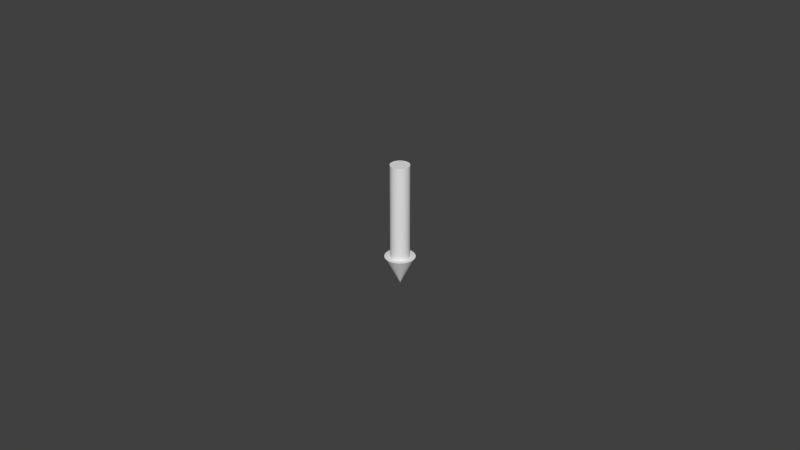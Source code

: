 # Source: arrow.blend  (saved by Blender 2.55.0; exported with 4.5.12 LTS)
import bpy
from mathutils import Matrix  # noqa: F401  (used for matrix-valued properties, if any)

bpy.ops.wm.read_factory_settings(use_empty=True)
scene = bpy.context.scene
scene.name = 'Scene'

# ---- collections
col_collection_1 = bpy.data.collections.new('Collection 1'); scene.collection.children.link(col_collection_1)

# ---- world
world_world = bpy.data.worlds.new('World'); scene.world = world_world
world_world.color = (0.05088, 0.05088, 0.05088)
world_world.use_sun_shadow = False
world_world.sun_shadow_jitter_overblur = 0.0
world_world.cycles.sampling_method = 'MANUAL'
world_world.cycles.sample_map_resolution = 256

# ---- meshes
me_cylinder = bpy.data.meshes.new('Cylinder')
me_cylinder.from_pydata([(0.06393, 0.06371, -0.3411), (0.07514, 0.05005, -0.3411), (0.08346, 0.03448, -0.3411), (0.08859, 0.01758, -0.3411), (0.09032, -8.032e-07, -0.3411), (0.08859, -0.01758, -0.3411), (0.08346, -0.03448, -0.3411), (0.07514, -0.05006, -0.3411), (0.06393, -0.06371, -0.3411), (0.05028, -0.07491, -0.3411), (0.0347, -0.08324, -0.3411), (0.0178, -0.08836, -0.3411), (0.0002257, -0.0901, -0.3411), (-0.01735, -0.08836, -0.3411), (-0.03425, -0.08324, -0.3411), (-0.04983, -0.07491, -0.3411), (-0.06348, -0.06371, -0.3411), (-0.07469, -0.05005, -0.3411), (-0.08301, -0.03448, -0.3411), (-0.08814, -0.01758, -0.3411), (-0.08987, -7.23e-07, -0.3411), (-0.08814, 0.01758, -0.3411), (-0.08301, 0.03448, -0.3411), (-0.07469, 0.05005, -0.3411), (-0.06348, 0.06371, -0.3411), (-0.04983, 0.07491, -0.3411), (-0.03425, 0.08324, -0.3411), (-0.01735, 0.08836, -0.3411), (0.0002259, 0.09009, -0.3411), (0.0178, 0.08836, -0.3411), (0.0347, 0.08324, -0.3411), (0.05028, 0.07491, -0.3411), (0.06393, 0.06371, -0.0342), (0.07514, 0.05005, -0.0342), (0.08346, 0.03448, -0.0342), (0.08859, 0.01758, -0.0342), (0.09032, -1.012e-06, -0.0342), (0.08859, -0.01758, -0.0342), (0.08346, -0.03448, -0.0342), (0.07514, -0.05006, -0.0342), (0.06393, -0.06371, -0.0342), (0.05028, -0.07491, -0.0342), (0.0347, -0.08324, -0.0342), (0.0178, -0.08836, -0.0342), (0.0002258, -0.0901, -0.0342), (-0.01735, -0.08836, -0.0342), (-0.03425, -0.08324, -0.0342), (-0.04983, -0.07491, -0.0342), (-0.06348, -0.06371, -0.0342), (-0.07469, -0.05006, -0.0342), (-0.08301, -0.03448, -0.0342), (-0.08814, -0.01758, -0.0342), (-0.08987, -1.18e-06, -0.0342), (-0.08814, 0.01758, -0.0342), (-0.08301, 0.03448, -0.0342), (-0.07469, 0.05005, -0.0342), (-0.06348, 0.06371, -0.0342), (-0.04983, 0.07491, -0.0342), (-0.03425, 0.08324, -0.0342), (-0.01735, 0.08836, -0.0342), (0.0002251, 0.09009, -0.0342), (0.0178, 0.08836, -0.0342), (0.0347, 0.08324, -0.0342), (0.05028, 0.07491, -0.0342), (0.0002257, -8.1e-07, -0.3411), (0.07927, 0.1183, -0.0342), (0.05467, 0.1314, -0.0342), (0.02798, 0.1395, -0.0342), (0.0002248, 0.1423, -0.0342), (-0.02753, 0.1395, -0.0342), (-0.05422, 0.1314, -0.0342), (-0.07882, 0.1183, -0.0342), (-0.1004, 0.1006, -0.0342), (-0.1181, 0.07904, -0.0342), (-0.1312, 0.05444, -0.0342), (-0.1393, 0.02775, -0.0342), (-0.142, -1.32e-06, -0.0342), (-0.1393, -0.02776, -0.0342), (-0.1312, -0.05445, -0.0342), (-0.1181, -0.07904, -0.0342), (-0.1004, -0.1006, -0.0342), (-0.07881, -0.1183, -0.0342), (-0.05422, -0.1314, -0.0342), (-0.02753, -0.1395, -0.0342), (0.0002259, -0.1423, -0.0342), (0.02798, -0.1395, -0.0342), (0.05467, -0.1314, -0.0342), (0.07927, -0.1183, -0.0342), (0.1008, -0.1006, -0.0342), (0.1185, -0.07904, -0.0342), (0.1317, -0.05445, -0.0342), (0.1398, -0.02776, -0.0342), (0.1425, -1.056e-06, -0.0342), (0.1398, 0.02775, -0.0342), (0.1317, 0.05444, -0.0342), (0.1185, 0.07904, -0.0342), (0.1008, 0.1006, -0.0342), (0.002423, -9.318e-07, 0.0592)], [], [(64, 0, 1), (64, 1, 2), (64, 2, 3), (64, 3, 4), (64, 4, 5), (64, 5, 6), (64, 6, 7), (64, 7, 8), (64, 8, 9), (64, 9, 10), (64, 10, 11), (64, 11, 12), (64, 12, 13), (64, 13, 14), (64, 14, 15), (64, 15, 16), (64, 16, 17), (64, 17, 18), (64, 18, 19), (64, 19, 20), (64, 20, 21), (64, 21, 22), (64, 22, 23), (64, 23, 24), (64, 24, 25), (64, 25, 26), (64, 26, 27), (64, 27, 28), (64, 28, 29), (64, 29, 30), (64, 30, 31), (31, 0, 64), (95, 96, 97), (94, 95, 97), (93, 94, 97), (92, 93, 97), (91, 92, 97), (90, 91, 97), (89, 90, 97), (88, 89, 97), (87, 88, 97), (86, 87, 97), (85, 86, 97), (84, 85, 97), (83, 84, 97), (82, 83, 97), (81, 82, 97), (80, 81, 97), (79, 80, 97), (78, 79, 97), (77, 78, 97), (76, 77, 97), (75, 76, 97), (74, 75, 97), (73, 74, 97), (72, 73, 97), (71, 72, 97), (70, 71, 97), (69, 70, 97), (68, 69, 97), (67, 68, 97), (66, 67, 97), (65, 66, 97), (96, 65, 97), (33, 32, 96), (33, 96, 95), (34, 33, 94), (33, 95, 94), (35, 34, 93), (34, 94, 93), (36, 35, 92), (35, 93, 92), (37, 36, 91), (36, 92, 91), (38, 37, 90), (37, 91, 90), (39, 38, 89), (38, 90, 89), (40, 39, 88), (39, 89, 88), (41, 40, 87), (40, 88, 87), (42, 41, 86), (41, 87, 86), (43, 42, 85), (42, 86, 85), (44, 43, 84), (43, 85, 84), (45, 44, 83), (44, 84, 83), (46, 45, 82), (45, 83, 82), (47, 46, 81), (46, 82, 81), (48, 47, 81), (48, 81, 80), (49, 48, 80), (49, 80, 79), (50, 49, 79), (50, 79, 78), (51, 50, 78), (51, 78, 77), (52, 51, 77), (52, 77, 76), (53, 52, 76), (53, 76, 75), (54, 53, 75), (54, 75, 74), (55, 54, 74), (55, 74, 73), (56, 55, 73), (56, 73, 72), (57, 56, 72), (57, 72, 71), (58, 57, 71), (58, 71, 70), (59, 58, 70), (59, 70, 69), (60, 59, 69), (60, 69, 68), (61, 60, 68), (61, 68, 67), (62, 61, 67), (62, 67, 66), (63, 62, 66), (63, 66, 65), (32, 63, 65), (32, 65, 96), (32, 0, 31), (32, 31, 63), (30, 62, 63), (30, 63, 31), (29, 61, 62), (29, 62, 30), (28, 60, 61), (28, 61, 29), (27, 59, 60), (27, 60, 28), (26, 58, 59), (26, 59, 27), (25, 57, 58), (25, 58, 26), (24, 56, 57), (24, 57, 25), (23, 55, 56), (23, 56, 24), (22, 54, 55), (22, 55, 23), (21, 53, 54), (21, 54, 22), (20, 52, 53), (20, 53, 21), (19, 51, 52), (19, 52, 20), (18, 50, 51), (18, 51, 19), (17, 49, 50), (17, 50, 18), (16, 48, 49), (16, 49, 17), (15, 47, 48), (15, 48, 16), (14, 46, 47), (14, 47, 15), (13, 45, 46), (13, 46, 14), (12, 44, 45), (12, 45, 13), (11, 43, 44), (11, 44, 12), (10, 42, 43), (10, 43, 11), (9, 41, 42), (9, 42, 10), (8, 40, 41), (8, 41, 9), (7, 39, 40), (7, 40, 8), (6, 38, 7), (38, 39, 7), (5, 37, 6), (37, 38, 6), (4, 36, 5), (36, 37, 5), (3, 35, 4), (35, 36, 4), (2, 34, 3), (34, 35, 3), (1, 33, 2), (33, 34, 2), (0, 32, 1), (32, 33, 1)])
me_cylinder.use_remesh_preserve_volume = False
me_cylinder.use_remesh_preserve_attributes = False
me_cylinder.use_mirror_vertex_groups = False
me_cylinder.update()

# ---- objects
ob_cylinder = bpy.data.objects.new('Cylinder', me_cylinder)

# ---- transforms, parenting, visibility, modifiers, constraints
ob_cylinder.location = (0.0, 0.0, 0.0)
ob_cylinder.rotation_euler = (3.142, -0.0, 0.0)
ob_cylinder.scale = (0.03283, 0.03283, 0.09631)
ob_cylinder.empty_display_type = 'ARROWS'
ob_cylinder.lineart.crease_threshold = 0.0

# ---- collection membership
col_collection_1.objects.link(ob_cylinder)

# ---- scene / render settings (as saved in the file)
scene.frame_start = 1; scene.frame_end = 250; scene.frame_set(11)
scene.render.engine = 'BLENDER_EEVEE_NEXT'
scene.render.image_settings.color_mode = 'RGB'
scene.render.image_settings.compression = 90
scene.render.resolution_percentage = 50
scene.render.dither_intensity = 0.0
scene.render.bake_margin = 2
scene.render.bake_bias = 0.0
scene.cycles.use_denoising = False
scene.cycles.samples = 10
scene.cycles.sampling_pattern = 'TABULATED_SOBOL'
scene.cycles.light_sampling_threshold = 0.0
scene.cycles.use_adaptive_sampling = False
scene.cycles.use_light_tree = False
scene.cycles.blur_glossy = 0.0
scene.cycles.volume_bounces = 1
scene.cycles.pixel_filter_type = 'GAUSSIAN'
scene.cycles.sample_clamp_indirect = 0.0
scene.view_settings.view_transform = 'Standard'
bpy.context.view_layer.update()

# ---- added for rendering (the .blend has no active camera and no usable light): camera, sun
cam_auto = bpy.data.cameras.new('AutoCamera')
cam_auto.lens = 50.0
cam_auto.sensor_width = 36.0
cam_auto.clip_end = 1000.0
ob_auto_camera = bpy.data.objects.new('AutoCamera', cam_auto)
scene.collection.objects.link(ob_auto_camera)
ob_auto_camera.location = (0.185052, -0.222054, 0.161613)
ob_auto_camera.rotation_euler = (1.09748, -7.21219e-08, 0.694738)
scene.camera = ob_auto_camera
light_auto_sun = bpy.data.lights.new('AutoSun', 'SUN')
light_auto_sun.energy = 3.0
light_auto_sun.angle = 0.0523599
ob_auto_sun = bpy.data.objects.new('AutoSun', light_auto_sun)
scene.collection.objects.link(ob_auto_sun)
ob_auto_sun.rotation_euler = (0.872665, 0.174533, 0.523599)
bpy.context.view_layer.update()
